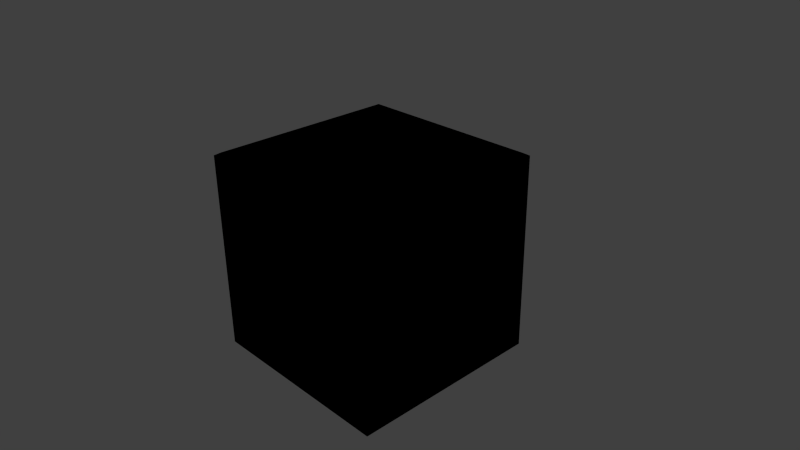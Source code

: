 # Source: cube.blend  (saved by Blender 2.77.0; exported with 4.5.12 LTS)
import bpy
from mathutils import Matrix  # noqa: F401  (used for matrix-valued properties, if any)

bpy.ops.wm.read_factory_settings(use_empty=True)
scene = bpy.context.scene
scene.name = 'Scene'

# ---- collections
col_collection_1 = bpy.data.collections.new('Collection 1'); scene.collection.children.link(col_collection_1)

# ---- materials (node trees are filled in below, after node groups)
mat_material = bpy.data.materials.new('Material')
mat_material.alpha_threshold = 0.0
mat_material.use_transparent_shadow = False
mat_material.diffuse_color = (0.0, 0.0, 0.0, 1.0)
mat_material.roughness = 0.5
mat_material.line_color = (0.0, 0.0, 0.0, 1.0)
mat_material_001 = bpy.data.materials.new('Material.001')
mat_material_001.alpha_threshold = 0.0
mat_material_001.use_transparent_shadow = False
mat_material_001.diffuse_color = (0.0, 0.09327, 0.8, 1.0)
mat_material_001.roughness = 0.5
mat_material_001.line_color = (0.0, 0.0, 0.0, 1.0)
mat_material_002 = bpy.data.materials.new('Material.002')
mat_material_002.alpha_threshold = 0.0
mat_material_002.use_transparent_shadow = False
mat_material_002.diffuse_color = (0.08533, 0.8, 0.0, 1.0)
mat_material_002.roughness = 0.5
mat_material_002.line_color = (0.0, 0.0, 0.0, 1.0)
mat_material_003 = bpy.data.materials.new('Material.003')
mat_material_003.alpha_threshold = 0.0
mat_material_003.use_transparent_shadow = False
mat_material_003.diffuse_color = (1.0, 0.0, 0.0, 1.0)
mat_material_003.roughness = 0.5
mat_material_003.line_color = (0.0, 0.0, 0.0, 1.0)
mat_material_004 = bpy.data.materials.new('Material.004')
mat_material_004.alpha_threshold = 0.0
mat_material_004.use_transparent_shadow = False
mat_material_004.diffuse_color = (1.0, 0.1159, 0.0, 1.0)
mat_material_004.roughness = 0.5
mat_material_004.line_color = (0.0, 0.0, 0.0, 1.0)
mat_material_005 = bpy.data.materials.new('Material.005')
mat_material_005.alpha_threshold = 0.0
mat_material_005.use_transparent_shadow = False
mat_material_005.diffuse_color = (0.8, 0.6682, 0.0, 1.0)
mat_material_005.roughness = 0.5
mat_material_005.line_color = (0.0, 0.0, 0.0, 1.0)
mat_material_006 = bpy.data.materials.new('Material.006')
mat_material_006.alpha_threshold = 0.0
mat_material_006.use_transparent_shadow = False
mat_material_006.roughness = 0.5
mat_material_006.line_color = (0.0, 0.0, 0.0, 1.0)

# ---- material node trees

# ---- world
world_world = bpy.data.worlds.new('World'); scene.world = world_world
world_world.color = (0.05088, 0.05088, 0.05088)
world_world.use_sun_shadow = False
world_world.sun_shadow_jitter_overblur = 0.0
world_world.cycles.sampling_method = 'NONE'
world_world.cycles.sample_map_resolution = 256

# ---- cameras
cam_camera = bpy.data.cameras.new('Camera')
cam_camera.clip_end = 100.0
cam_camera.lens = 35.0
cam_camera.sensor_width = 32.0
cam_camera.sensor_height = 18.0
cam_camera.ortho_scale = 7.314
cam_camera.dof.focus_distance = 0.0
cam_camera.dof.aperture_fstop = 128.0

# ---- lights
light_lamp = bpy.data.lights.new('Lamp', 'POINT')
light_lamp.transmission_factor = 0.0
light_lamp.cutoff_distance = 30.0
light_lamp.energy = 100.0
light_lamp.shadow_buffer_clip_start = 1.001
light_lamp.shadow_soft_size = 0.1
light_lamp.shadow_maximum_resolution = 0.006
light_lamp.use_absolute_resolution = True
light_lamp.cycles.use_multiple_importance_sampling = False

# ---- meshes
me_cube_001 = bpy.data.meshes.new('Cube.001')
me_cube_001.from_pydata([(0.9731, 0.9731, -0.9731), (0.9731, -0.9731, -0.9731), (-0.9731, -0.9731, -0.9731), (-0.9731, 0.9731, -0.9731), (0.9731, 0.9731, 0.9731), (0.9731, -0.9731, 0.9731), (-0.9731, -0.9731, 0.9731), (-0.9731, 0.9731, 0.9731), (0.9265, 0.9265, 1.0), (0.9265, -0.9265, 1.0), (-0.9265, -0.9265, 1.0), (-0.9265, 0.9265, 1.0), (1.0, 0.9265, -0.9265), (1.0, -0.9265, -0.9265), (1.0, 0.9265, 0.9265), (1.0, -0.9265, 0.9265), (0.9265, -1.0, -0.9265), (-0.9265, -1.0, -0.9265), (0.9265, -1.0, 0.9265), (-0.9265, -1.0, 0.9265), (-1.0, -0.9265, -0.9265), (-1.0, 0.9265, -0.9265), (-1.0, -0.9265, 0.9265), (-1.0, 0.9265, 0.9265), (0.9265, 1.0, -0.9265), (-0.9265, 1.0, -0.9265), (0.9265, 1.0, 0.9265), (-0.9265, 1.0, 0.9265), (0.9265, 0.9265, -1.0), (0.9265, -0.9265, -1.0), (-0.9265, -0.9265, -1.0), (-0.9265, 0.9265, -1.0)], [], [(2, 3, 31, 30), (7, 6, 10, 11), (4, 5, 15, 14), (5, 6, 19, 18), (6, 7, 23, 22), (7, 4, 26, 27), (8, 11, 10, 9), (6, 5, 9, 10), (4, 7, 11, 8), (5, 4, 8, 9), (12, 14, 15, 13), (5, 1, 13, 15), (0, 4, 14, 12), (1, 0, 12, 13), (16, 18, 19, 17), (6, 2, 17, 19), (1, 5, 18, 16), (2, 1, 16, 17), (20, 22, 23, 21), (7, 3, 21, 23), (2, 6, 22, 20), (3, 2, 20, 21), (26, 24, 25, 27), (3, 7, 27, 25), (4, 0, 24, 26), (0, 3, 25, 24), (28, 29, 30, 31), (1, 2, 30, 29), (3, 0, 28, 31), (0, 1, 29, 28)])
me_cube_001.materials.append(mat_material)
me_cube_001.use_remesh_preserve_volume = False
me_cube_001.use_remesh_preserve_attributes = False
me_cube_001.use_mirror_vertex_groups = False
me_cube_001.update()
me_cube = bpy.data.meshes.new('Cube')
me_cube.from_pydata([(1.2, 1.0, -1.0), (1.0, -1.2, -1.0), (1.2, -1.0, 1.0), (-1.0, 1.2, -1.0), (1.0, 1.2, 1.0), (1.2, 1.0, 1.0), (-1.0, -1.2, 1.0), (1.2, -1.0, -1.0), (1.0, 1.0, -1.2), (-1.0, -1.0, -1.2), (-1.0, -1.2, -1.0), (-1.0, 1.0, -1.2), (1.0, -1.0, -1.2), (1.0, -1.2, 1.0), (-1.2, 1.0, 1.0), (-1.2, -1.0, -1.0), (1.0, 1.2, -1.0), (-1.2, -1.0, 1.0), (-1.2, 1.0, -1.0), (-1.0, 1.0, 1.2), (1.0, -1.0, 1.2), (-1.0, -1.0, 1.2), (1.0, 1.0, 1.2), (-1.0, 1.2, 1.0)], [], [(9, 10, 15), (12, 7, 1), (14, 17, 21, 19), (4, 5, 0, 16), (1, 7, 2, 13), (0, 5, 2, 7), (23, 14, 19), (16, 8, 11, 3), (10, 9, 12, 1), (8, 12, 9, 11), (13, 2, 20), (6, 17, 15, 10), (3, 18, 14, 23), (15, 17, 14, 18), (5, 4, 22), (23, 19, 22, 4), (13, 20, 21, 6), (22, 19, 21, 20), (6, 21, 17), (12, 8, 0, 7), (2, 5, 22, 20), (1, 13, 6, 10), (0, 8, 16), (4, 16, 3, 23), (18, 11, 9, 15), (18, 3, 11)])
me_cube.polygons.foreach_set('material_index', [0, 0, 0, 0, 0, 2, 0, 0, 0, 5, 0, 0, 0, 1, 0, 0, 0, 6, 0, 0, 0, 4, 0, 3, 0, 0])
me_cube.materials.append(mat_material)
me_cube.materials.append(mat_material_001)
me_cube.materials.append(mat_material_002)
me_cube.materials.append(mat_material_003)
me_cube.materials.append(mat_material_004)
me_cube.materials.append(mat_material_005)
me_cube.materials.append(mat_material_006)
me_cube.use_remesh_preserve_volume = False
me_cube.use_remesh_preserve_attributes = False
me_cube.use_mirror_vertex_groups = False
me_cube.update()

# ---- objects
ob_cube_001 = bpy.data.objects.new('Cube.001', me_cube_001)
ob_cube = bpy.data.objects.new('Cube', me_cube)
ob_lamp = bpy.data.objects.new('Lamp', light_lamp)
ob_camera = bpy.data.objects.new('Camera', cam_camera)

# ---- transforms, parenting, visibility, modifiers, constraints
ob_cube_001.location = (0.0, 0.0, 0.0)
ob_cube_001.scale = (1.4, 1.4, 1.4)
ob_cube_001.lock_rotations_4d = False
ob_cube_001.empty_display_type = 'ARROWS'
ob_cube_001.lineart.crease_threshold = 0.0
ob_cube.location = (0.0, 0.0, 0.0)
ob_cube.lock_rotations_4d = False
ob_cube.empty_display_type = 'ARROWS'
ob_cube.lineart.crease_threshold = 0.0
ob_lamp.location = (4.076, 1.005, 5.904)
ob_lamp.rotation_euler = (0.6503, 0.05522, 1.866)
ob_lamp.lock_rotations_4d = False
ob_lamp.empty_display_type = 'ARROWS'
ob_lamp.color = (0.0, 0.0, 0.0, 0.0)
ob_lamp.lineart.crease_threshold = 0.0
ob_camera.location = (7.481, -6.508, 5.344)
ob_camera.rotation_euler = (1.109, 0.01082, 0.8149)
ob_camera.lock_rotations_4d = False
ob_camera.empty_display_type = 'ARROWS'
ob_camera.color = (0.0, 0.0, 0.0, 0.0)
ob_camera.display_type = 'WIRE'
ob_camera.lineart.crease_threshold = 0.0

# ---- collection membership
col_collection_1.objects.link(ob_cube_001)
col_collection_1.objects.link(ob_cube)
col_collection_1.objects.link(ob_lamp)
col_collection_1.objects.link(ob_camera)

# ---- scene / render settings (as saved in the file)
scene.camera = ob_camera
scene.frame_start = 1; scene.frame_end = 250; scene.frame_set(1)
scene.render.engine = 'BLENDER_EEVEE_NEXT'
scene.render.resolution_percentage = 50
scene.render.dither_intensity = 0.0
scene.cycles.use_denoising = False
scene.cycles.samples = 10
scene.cycles.sampling_pattern = 'TABULATED_SOBOL'
scene.cycles.light_sampling_threshold = 0.0
scene.cycles.use_adaptive_sampling = False
scene.cycles.use_light_tree = False
scene.cycles.blur_glossy = 0.0
scene.cycles.volume_bounces = 1
scene.cycles.pixel_filter_type = 'GAUSSIAN'
scene.cycles.sample_clamp_indirect = 0.0
scene.view_settings.view_transform = 'Standard'
bpy.context.view_layer.update()

